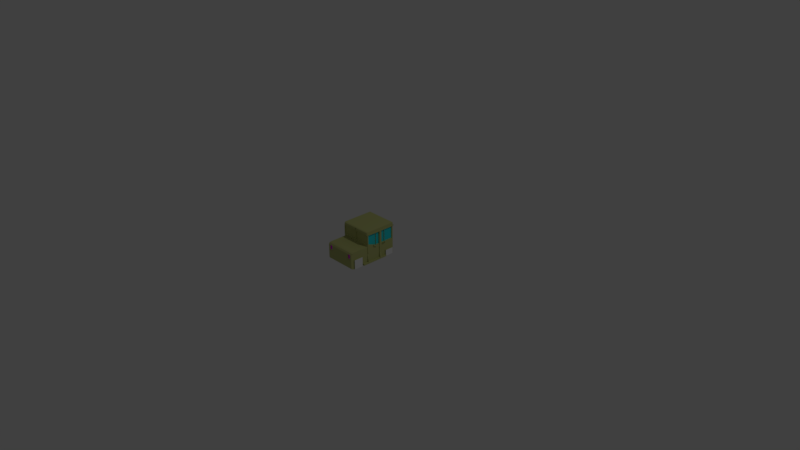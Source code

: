 # Source: Bus0.blend  (saved by Blender 2.79.0; exported with 4.5.12 LTS)
import bpy
from mathutils import Matrix  # noqa: F401  (used for matrix-valued properties, if any)

bpy.ops.wm.read_factory_settings(use_empty=True)
scene = bpy.context.scene
scene.name = 'Scene'

# ---- collections
col_collection_1 = bpy.data.collections.new('Collection 1'); scene.collection.children.link(col_collection_1)

# ---- materials (node trees are filled in below, after node groups)
mat_material = bpy.data.materials.new('Material')
mat_material.alpha_threshold = 0.0
mat_material.use_transparent_shadow = False
mat_material.diffuse_color = (0.4842, 0.5071, 0.1918, 1.0)
mat_material.roughness = 0.5
mat_material.line_color = (0.0, 0.0, 0.0, 1.0)
mat_material_001 = bpy.data.materials.new('Material.001')
mat_material_001.alpha_threshold = 0.0
mat_material_001.use_transparent_shadow = False
mat_material_001.diffuse_color = (0.03079, 0.7326, 0.8, 1.0)
mat_material_001.roughness = 0.5
mat_material_002 = bpy.data.materials.new('Material.002')
mat_material_002.alpha_threshold = 0.0
mat_material_002.use_transparent_shadow = False
mat_material_002.roughness = 0.5
mat_material_003 = bpy.data.materials.new('Material.003')
mat_material_003.alpha_threshold = 0.0
mat_material_003.use_transparent_shadow = False
mat_material_003.diffuse_color = (0.8, 0.01507, 0.7258, 1.0)
mat_material_003.roughness = 0.5

# ---- material node trees

# ---- world
world_world = bpy.data.worlds.new('World'); scene.world = world_world
world_world.color = (0.05088, 0.05088, 0.05088)
world_world.use_sun_shadow = False
world_world.sun_shadow_jitter_overblur = 0.0
world_world.cycles.sampling_method = 'MANUAL'

# ---- cameras
cam_camera = bpy.data.cameras.new('Camera')
cam_camera.clip_end = 100.0
cam_camera.lens = 35.0
cam_camera.sensor_width = 32.0
cam_camera.sensor_height = 18.0
cam_camera.ortho_scale = 7.314
cam_camera.dof.focus_distance = 0.0
cam_camera.dof.aperture_fstop = 128.0

# ---- lights
light_lamp = bpy.data.lights.new('Lamp', 'POINT')
light_lamp.transmission_factor = 0.0
light_lamp.cutoff_distance = 30.0
light_lamp.energy = 100.0
light_lamp.shadow_buffer_clip_start = 1.001
light_lamp.shadow_soft_size = 0.1
light_lamp.shadow_maximum_resolution = 0.006
light_lamp.use_absolute_resolution = True

# ---- meshes
me_cube = bpy.data.meshes.new('Cube')
me_cube.from_pydata([(1.0, 1.0, -1.0), (1.0, -1.0, -1.0), (1.0, 1.0, 1.0), (0.9859, -1.013, 0.9574), (1.0, 1.0, -0.2965), (1.0, -1.0, 0.07788), (1.788e-07, 1.0, -1.0), (0.0, -1.0, -1.0), (2.384e-07, 1.0, 1.0), (-0.01412, -1.013, 0.9574), (2.384e-07, 1.0, -0.2965), (-2.98e-07, -1.0, 0.07788), (1.0, 0.3333, -1.0), (1.0, -0.3333, -1.0), (1.0, 0.3333, 1.0), (1.0, -0.3333, 1.0), (1.0, 0.3333, -0.2965), (1.0, -0.3333, -0.2965), (-1.987e-08, 0.3333, 1.0), (-2.782e-07, -0.3333, 1.0), (1.0, 1.0, 0.8354), (0.9725, -1.035, 0.8237), (2.384e-07, 1.0, 0.8354), (-0.02745, -1.035, 0.8237), (1.0, 0.3333, 0.8354), (1.0, -0.3333, 0.8354), (1.0, -2.2, -0.9603), (1.018, -2.179, 0.0415), (-2.09e-07, -2.2, -0.9603), (0.01829, -2.179, 0.0415), (1.0, 1.0, -0.3643), (1.0, -1.0, -0.026), (-2.693e-07, -1.0, -0.026), (2.327e-07, 1.0, -0.3643), (1.0, 0.3333, -0.3643), (1.0, -0.3333, -0.3643), (1.0, -2.242, -0.04542), (-4.783e-07, -2.242, -0.04542), (-2.929e-08, -1.0, -0.8941), (1.0, 0.3333, -0.9308), (1.0, -0.3333, -0.9308), (-2.383e-07, -2.242, -0.8941), (1.0, 1.0, -0.9308), (1.0, -1.0, -0.8941), (1.847e-07, 1.0, -0.9308), (1.0, -2.242, -0.8941), (1.0, -0.2963, -1.0), (1.0, -0.2963, 1.0), (1.0, -0.2963, -0.2965), (-2.638e-07, -0.2963, 1.0), (1.0, -0.2963, 0.8354), (1.0, -0.2963, -0.3643), (1.0, -0.2963, -0.9308), (1.0, -0.9484, -1.0), (1.0, -0.9484, 1.0), (1.0, -0.9484, 0.0489), (-5.164e-07, -0.9484, 1.0), (1.0, -0.9484, 0.8354), (1.0, -0.9484, -0.05219), (1.0, -0.9484, -0.8969), (1.0, 0.3881, -1.0), (1.0, 0.3881, 1.0), (1.0, 0.3881, -0.2965), (1.365e-09, 0.3881, 1.0), (1.0, 0.3881, 0.8354), (1.0, 0.3881, -0.3643), (1.0, 0.3881, -0.9308), (1.727e-07, 0.924, -1.0), (1.0, 0.924, -1.0), (1.0, 0.924, 1.0), (1.0, 0.924, -0.2965), (2.119e-07, 0.924, 1.0), (1.0, 0.924, 0.8354), (1.0, 0.924, -0.3643), (1.0, 0.924, -0.9308), (-4.807e-07, -2.086, 0.07788), (1.0, -2.086, 0.07788), (1.0, -2.086, -1.0), (-1.827e-07, -2.086, -1.0), (1.0, -2.086, -0.026), (-4.52e-07, -2.086, -0.026), (1.0, -2.086, -0.8941), (-2.12e-07, -2.086, -0.8941), (1.0, -1.358, 0.07788), (-6.018e-08, -1.358, -1.0), (-3.582e-07, -1.358, 0.07788), (1.0, -1.358, -1.0), (1.0, -1.358, -0.026), (-3.295e-07, -1.358, -0.026), (1.0, -1.358, -0.8941), (-8.948e-08, -1.358, -0.8941), (-3.721e-07, -1.44, 0.07788), (1.0, -1.44, -1.0), (1.0, -1.44, -0.026), (-3.434e-07, -1.44, -0.026), (1.0, -1.44, -0.8941), (-1.034e-07, -1.44, -0.8941), (1.0, -1.44, 0.07788), (-7.411e-08, -1.44, -1.0), (-4.722e-07, -2.035, 0.07788), (1.0, -2.035, -1.0), (1.0, -2.035, -0.026), (-4.435e-07, -2.035, -0.026), (1.0, -2.035, -0.8941), (-2.035e-07, -2.035, -0.8941), (1.0, -2.035, 0.07788), (-1.742e-07, -2.035, -1.0), (1.0, 1.0, -0.565), (1.0, -1.0, -0.3335), (2.157e-07, 1.0, -0.565), (1.0, -2.242, -0.3335), (-1.843e-07, -1.0, -0.3335), (1.0, 0.3333, -0.565), (1.0, -0.3333, -0.565), (-3.933e-07, -2.242, -0.3335), (1.0, -0.2963, -0.565), (1.0, -0.9484, -0.3515), (1.0, 0.3881, -0.565), (1.0, 0.924, -0.565), (-3.67e-07, -2.086, -0.3335), (1.0, -2.086, -0.3335), (1.0, -1.358, -0.3335), (-2.445e-07, -1.358, -0.3335), (1.0, -1.44, -0.3335), (-2.584e-07, -1.44, -0.3335), (1.0, -2.035, -0.3335), (-3.585e-07, -2.035, -0.3335), (-1.657e-07, -1.0, -0.4008), (1.0, 0.3333, -0.6089), (1.0, -0.3333, -0.6089), (-3.747e-07, -2.242, -0.4008), (1.0, -0.2963, -0.6089), (1.0, -0.9484, -0.417), (1.0, 0.3881, -0.6089), (1.0, 0.924, -0.6089), (1.0, -2.086, -0.4008), (1.0, -1.358, -0.4008), (1.0, -1.44, -0.4008), (1.0, -2.035, -0.4008), (1.0, 1.0, -0.6089), (1.0, -1.0, -0.4008), (2.119e-07, 1.0, -0.6089), (1.0, -2.242, -0.4008), (-3.484e-07, -2.086, -0.4008), (-2.258e-07, -1.358, -0.4008), (-2.398e-07, -1.44, -0.4008), (-3.399e-07, -2.035, -0.4008), (1.067, 0.924, -1.0), (1.067, 0.3881, -1.0), (1.067, 0.924, -0.9308), (1.067, 0.3881, -0.9308), (1.067, 0.3881, -0.6089), (1.067, 0.924, -0.6089), (1.067, -1.44, -0.4008), (1.067, -1.44, -0.8941), (1.067, -1.44, -1.0), (1.067, -2.035, -1.0), (1.067, -2.035, -0.8941), (1.067, -2.035, -0.4008), (-4.123e-07, -1.0, 0.8037), (0.989, 0.3316, 0.7864), (0.989, -0.335, 0.7864), (1.0, 1.0, 0.7881), (0.9754, -0.9513, 0.7792), (2.384e-07, 1.0, 0.7881), (0.989, -0.2946, 0.7864), (0.989, -0.9467, 0.8008), (0.989, 0.3898, 0.7864), (0.989, 0.9222, 0.7864), (-3.432e-07, -1.0, 0.2143), (0.989, 0.3316, -0.01637), (0.989, -0.335, -0.01568), (0.989, -0.2946, -0.01637), (0.989, -0.9467, 0.1976), (0.989, 0.3898, -0.01637), (0.989, 0.9222, -0.01637), (1.0, 1.0, -0.01808), (0.9754, -0.9513, 0.2389), (2.384e-07, 1.0, -0.01808), (1.0, -0.08026, -1.0), (1.0, -0.08026, 1.0), (1.0, -0.08026, -0.2965), (-1.801e-07, -0.08026, 1.0), (1.0, -0.08026, 0.8354), (1.0, -0.08026, -0.3643), (1.0, -0.08026, -0.9308), (1.0, -0.08026, -0.565), (1.0, -0.08026, -0.6089), (0.989, -0.08197, 0.7864), (0.989, -0.08197, -0.01637), (1.0, 0.03531, -1.0), (1.0, 0.0353, 1.0), (1.0, 0.03531, -0.2965), (-1.353e-07, 0.03531, 1.0), (1.0, 0.03531, 0.8354), (1.0, 0.03531, -0.3643), (1.0, 0.03531, -0.9308), (1.0, 0.03531, -0.565), (1.0, 0.03531, -0.6089), (0.989, 0.03701, 0.7864), (0.989, 0.03701, -0.01637), (-3.292e-07, -1.0, 0.1721), (1.0, 0.3333, -0.1042), (1.0, -0.3333, -0.1042), (1.0, -0.2963, -0.1042), (1.0, -0.9484, 0.1507), (1.0, 0.3881, -0.1042), (1.0, 0.924, -0.1042), (1.0, 1.0, -0.1042), (1.0, -1.0, 0.1721), (2.384e-07, 1.0, -0.1042), (1.0, -0.08026, -0.1042), (1.0, 0.03531, -0.1042), (1.0, -0.6831, -1.0), (1.0, -0.6831, 1.0), (1.0, -0.6831, -0.1001), (-4.137e-07, -0.6831, 1.0), (1.0, -0.6831, 0.8354), (1.0, -0.6831, -0.1868), (1.0, -0.6831, -0.9115), (1.0, -0.6831, -0.4436), (1.0, -0.6831, -0.4998), (0.989, -0.6831, 0.7946), (0.989, -0.6825, 0.1055), (1.0, -0.6831, 0.04073), (4.156e-08, -0.5351, -1.0), (1.0, -0.5351, -1.0), (1.0, -0.5351, 1.0), (1.0, -0.5351, -0.1832), (-3.563e-07, -0.5351, 1.0), (1.0, -0.5351, 0.8354), (1.0, -0.5351, -0.2619), (1.0, -0.5351, -0.9197), (1.0, -0.5351, -0.4949), (1.0, -0.5351, -0.5459), (0.989, -0.5351, 0.7911), (0.989, -0.5351, 0.05226), (1.0, -0.5351, -0.02061), (4.156e-08, -0.5351, -1.0), (1.0, -0.5351, -1.0), (1.0, -0.5351, 1.0), (1.0, -0.5351, -0.1832), (-3.563e-07, -0.5351, 1.0), (1.0, -0.5351, 0.8354), (1.0, -0.5351, -0.2619), (1.0, -0.5351, -0.9197), (1.0, -0.5351, -0.4949), (1.0, -0.5351, -0.5459), (1.0, -0.5351, 0.7928), (1.0, -0.5351, 0.05226), (1.0, -0.5351, -0.02061), (1.013, 0.3333, -0.01808), (1.013, 0.03531, -0.01808), (1.013, 0.3333, -0.1042), (1.064, -0.3333, -0.01808), (1.064, -0.3333, -0.1042), (1.013, 0.03531, -0.1042), (1.064, -0.5351, 0.05226), (1.064, -0.5351, -0.02061), (1.104, 0.03531, -1.0), (1.104, -0.08026, -1.0), (1.045, 0.03531, -0.2965), (1.045, -0.08026, -0.2965), (1.045, 0.03531, -0.3643), (1.045, -0.08026, -0.3643), (1.104, 0.03531, -0.9308), (1.104, -0.08026, -0.9308), (1.045, 0.03531, -0.565), (1.045, -0.08026, -0.565), (1.045, 0.03531, -0.6089), (1.045, -0.08026, -0.6089), (1.045, 0.03531, 0.7881), (1.045, -0.08026, 0.7881), (1.045, 0.03531, -0.01808), (1.045, -0.08026, -0.01808), (1.045, -0.08026, -0.1042), (1.045, 0.03531, -0.1042), (1.041, 1.0, 0.7881), (1.041, 1.0, 0.8354), (1.041, -0.2963, 0.8354), (1.041, -0.3333, 0.8354), (1.041, 0.3881, 0.8354), (1.041, 0.3333, 0.8354), (1.041, -0.08026, 0.8354), (1.041, -0.6831, 0.8354), (1.041, -0.9484, 0.8354), (1.041, 0.924, 0.8354), (1.041, 0.3333, 0.7881), (1.041, -0.3333, 0.7881), (1.041, -0.2963, 0.7881), (1.041, -0.9484, 0.8025), (1.041, 0.3881, 0.7881), (1.041, 0.924, 0.7881), (1.041, -0.6831, 0.7963), (1.041, -0.08026, 0.7881), (1.041, 0.03531, 0.8354), (1.041, 0.03531, 0.7881), (1.041, -0.5351, 0.8354), (1.041, -0.5351, 0.7928), (1.0, 1.033, 0.7881), (1.0, 1.033, 0.8354), (2.384e-07, 1.033, 0.7881), (2.384e-07, 1.033, 0.8354), (1.116, -0.9443, -1.0), (1.116, -0.9959, -1.0), (1.033, -0.9959, -0.026), (1.033, -0.9959, 0.07788), (1.033, -0.9443, 0.0489), (1.033, -0.9959, -0.3335), (1.033, -0.9443, -0.05219), (1.096, -0.9959, -0.8941), (1.096, -0.9443, -0.8969), (1.012, -0.9443, -0.417), (1.033, -0.9443, 0.1507), (1.012, -0.9959, -0.4008), (1.033, -0.9443, -0.3515), (1.033, -0.9959, 0.2143), (1.033, -0.9959, 0.8037), (1.033, -0.9443, 0.8025), (1.033, -0.9443, 0.1963), (1.033, -0.9959, 0.1721), (1.033, 1.037, 0.7881), (1.033, 1.037, 0.8354), (0.03292, 1.037, 0.7881), (0.03292, 1.037, 0.8354), (1.106, 0.3881, -1.0), (1.106, 0.3333, -1.0), (1.106, -0.2963, -1.0), (1.106, -0.3333, -1.0), (1.106, 0.3333, -0.9308), (1.106, -0.3333, -0.9308), (1.106, -1.0, -1.0), (1.106, -1.0, -0.8941), (1.106, 0.3881, -0.9308), (1.106, -0.2963, -0.9308), (1.106, -0.08026, -1.0), (1.106, -0.08026, -0.9308), (1.106, -0.6831, -1.0), (1.106, -0.9484, -1.0), (1.106, -0.6831, -0.9115), (1.106, -0.9484, -0.8969), (1.106, -1.358, -1.0), (1.106, -1.358, -0.8941), (1.106, 0.03531, -1.0), (1.106, 0.03531, -0.9308), (1.106, -0.5351, -1.0), (1.106, -0.5351, -0.9197), (1.0, 0.1499, -1.0), (1.0, 0.1499, 1.0), (1.0, 0.1499, -0.2965), (-9.093e-08, 0.1499, 1.0), (1.0, 0.1499, 0.8354), (1.0, 0.1499, -0.3643), (1.0, 0.1499, -0.9308), (1.0, 0.1499, -0.565), (1.0, 0.1499, -0.6089), (0.989, 0.1499, 0.7864), (0.989, 0.1499, -0.01637), (1.0, 0.1499, -0.1042), (1.013, 0.1499, -0.01808), (1.013, 0.1499, -0.1042), (1.041, 0.1499, 0.8354), (1.041, 0.1499, 0.7881), (1.106, 0.1499, -1.0), (1.106, 0.1499, -0.9308), (1.037, 0.3316, -0.01979), (1.037, 0.3316, -0.1025), (1.037, 0.1516, -0.01979), (1.037, 0.1516, -0.1025), (1.0, 0.924, 0.7881), (1.0, 0.3881, 0.7881), (1.0, -0.6831, 0.7963), (1.0, -0.9484, 0.8025), (1.0, -0.08026, 0.7881), (1.0, -0.2963, 0.7881), (1.0, 0.3333, 0.7881), (1.0, 0.3333, -0.01808), (1.0, -0.3333, 0.7881), (1.0, -0.3333, -0.01808), (1.0, -0.2963, -0.01808), (1.0, -0.9484, 0.1963), (1.0, 0.3881, -0.01808), (1.0, 0.924, -0.01808), (1.0, -0.08026, -0.01808), (1.0, -0.6831, 0.1038), (1.0, 0.1499, 0.7881), (1.0, 0.03531, 0.7881), (1.0, 0.1499, -0.01808), (1.0, 0.03531, -0.01808), (1.0, -0.5351, 0.7928), (1.048, 0.3333, -0.01808), (1.048, 0.3333, -0.1042), (1.048, 0.1499, -0.01808), (1.048, 0.1499, -0.1042), (0.9422, -0.6831, 0.7946), (0.9422, -0.6825, 0.1055), (0.9422, -0.5351, 0.7911), (0.9422, -0.5351, 0.05226), (0.9422, 0.1499, 0.7864), (0.9422, 0.1499, -0.01637), (0.9422, 0.9222, 0.7864), (0.9422, 0.3898, 0.7864), (0.9422, -0.9467, 0.8008), (0.9422, -0.08197, 0.7864), (0.9422, -0.2946, 0.7864), (0.9422, 0.3316, 0.7864), (0.9422, 0.3316, -0.01637), (0.9422, -0.335, 0.7864), (0.9422, -0.335, -0.01568), (0.9422, -0.2946, -0.01637), (0.9422, -0.9467, 0.1976), (0.9422, 0.3898, -0.01637), (0.9422, 0.9222, -0.01637), (0.9422, -0.08197, -0.01637), (0.9422, 0.03701, 0.7864), (0.9422, 0.03701, -0.01637), (0.9905, 0.3316, -0.01979), (0.9905, 0.3316, -0.1025), (0.9905, 0.1516, -0.01979), (0.9905, 0.1516, -0.1025), (1.0, -1.0, 0.2143), (1.0, -1.0, 0.8037), (0.02456, -0.9513, 0.2389), (0.02456, -0.9513, 0.7792), (0.6826, -1.013, 0.9574), (0.6967, -1.0, 0.07788), (0.6692, -1.035, 0.8237), (0.6967, -2.2, -0.9603), (0.715, -2.179, 0.0415), (0.6967, -2.242, -0.04542), (0.6967, -2.242, -0.8941), (0.6967, -0.9484, 1.0), (0.6967, -2.086, -1.0), (0.6967, -2.086, 0.07788), (0.6967, -1.358, 0.07788), (0.6967, -1.44, 0.07788), (0.6967, -2.035, 0.07788), (0.6967, -2.242, -0.3335), (0.6967, -2.242, -0.4008), (0.6967, -1.0, 0.8037), (0.6967, -1.0, 0.2143), (0.6967, -1.0, 0.1721), (0.6967, -0.6831, 1.0), (0.687, -0.9513, 0.7792), (0.687, -0.9513, 0.2389), (0.889, -0.9484, 1.0), (0.889, -2.086, 0.07788), (0.889, -1.358, 0.07788), (0.889, -1.44, 0.07788), (0.889, -2.035, 0.07788), (0.889, -0.6831, 1.0), (0.8749, -1.013, 0.9574), (0.889, -1.0, 0.07788), (0.8616, -1.035, 0.8237), (0.889, -2.2, -0.9603), (0.9073, -2.179, 0.0415), (0.889, -2.242, -0.04542), (0.889, -2.242, -0.8941), (0.889, -2.086, -1.0), (0.889, -2.242, -0.3335), (0.889, -2.242, -0.4008), (0.889, -1.0, 0.8037), (0.889, -1.0, 0.2143), (0.889, -1.0, 0.1721), (0.8699, -0.9513, 0.7792), (0.8699, -0.9513, 0.2389), (0.889, -2.21, -0.04542), (0.6967, -2.21, -0.04542), (0.889, -2.21, -0.3335), (0.6967, -2.21, -0.3335), (0.889, -2.23, -0.4008), (0.6967, -2.23, -0.4008), (0.647, 1.0, -1.0), (0.647, 1.0, 1.0), (0.647, 1.0, -0.2965), (0.647, 0.3333, 1.0), (0.647, -0.3333, 1.0), (0.647, 1.0, 0.8354), (0.647, 1.0, -0.3643), (0.647, 1.0, -0.9308), (0.647, -0.2963, 1.0), (0.647, 0.3881, 1.0), (0.647, 0.924, -1.0), (0.647, 0.924, 1.0), (0.647, 1.0, -0.565), (0.647, 1.0, -0.6089), (0.647, 1.0, 0.7881), (0.647, 1.0, -0.01808), (0.647, -0.08026, 1.0), (0.647, 0.03531, 1.0), (0.647, 1.0, -0.1042), (0.647, 1.033, 0.8354), (0.647, 1.033, 0.7881), (0.6799, 1.037, 0.8354), (0.6799, 1.037, 0.7881), (0.647, 0.1499, 1.0), (0.95, 0.3333, 1.0), (0.95, -0.3333, 1.0), (0.95, -0.2963, 1.0), (0.95, 0.3881, 1.0), (0.95, 0.924, 1.0), (0.95, -0.08026, 1.0), (0.95, 0.0353, 1.0), (0.95, 0.1499, 1.0), (0.95, 1.0, -1.0), (0.95, 1.0, 1.0), (0.95, 1.0, -0.2965), (0.95, 0.3333, -1.0), (0.95, -0.3333, -1.0), (0.95, 1.0, 0.8354), (0.95, 1.0, -0.3643), (0.95, 1.0, -0.9308), (0.95, -0.2963, -1.0), (0.95, 0.3881, -1.0), (0.95, 0.924, -1.0), (0.95, 1.0, -0.565), (0.95, 1.0, -0.6089), (0.95, 1.0, 0.7881), (0.95, 1.0, -0.01808), (0.95, -0.08026, -1.0), (0.95, 0.03531, -1.0), (0.95, 1.0, -0.1042), (0.95, 1.033, 0.8354), (0.95, 1.033, 0.7881), (0.9829, 1.037, 0.8354), (0.9829, 1.037, 0.7881), (0.95, 0.1499, -1.0), (0.95, 0.976, -0.3643), (0.647, 0.976, -0.3643), (0.95, 0.976, -0.565), (0.647, 0.976, -0.565), (-4.123e-07, 4.0, 0.8037), (0.02456, 4.049, 0.7792)], [], [(57, 54, 3, 21), (31, 108, 308, 305), (433, 75, 29, 428), (490, 474, 10, 210), (479, 472, 6, 44), (426, 424, 9, 23), (431, 56, 9, 424), (481, 63, 18, 475), (480, 49, 19, 476), (65, 62, 16, 34), (51, 48, 17, 35), (64, 61, 14, 24), (50, 47, 15, 25), (373, 386, 296, 294), (369, 162, 277, 292), (439, 426, 23, 159), (473, 477, 22, 8), (372, 57, 21, 421), (429, 428, 29, 37), (458, 77, 26, 454), (82, 78, 28, 41), (79, 76, 27, 36), (120, 79, 36, 110), (75, 80, 37, 29), (437, 429, 37, 114), (115, 51, 35, 113), (117, 65, 34, 112), (474, 478, 33, 10), (421, 420, 316, 317), (5, 31, 305, 306), (46, 179, 335, 327), (219, 59, 340, 339), (427, 430, 41, 28), (77, 81, 45, 26), (143, 82, 41, 130), (485, 479, 44, 141), (185, 52, 334, 336), (186, 184, 51, 115), (377, 374, 289, 288), (183, 180, 47, 50), (184, 181, 48, 51), (488, 182, 49, 480), (12, 60, 325, 326), (220, 218, 58, 116), (20, 72, 286, 278), (442, 216, 56, 431), (218, 215, 55, 58), (217, 214, 54, 57), (74, 134, 152, 149), (118, 73, 65, 117), (72, 64, 281, 286), (72, 69, 61, 64), (73, 70, 62, 65), (483, 71, 63, 481), (472, 482, 67, 6), (473, 8, 71, 483), (30, 4, 70, 73), (20, 2, 69, 72), (389, 377, 288, 298), (107, 30, 73, 118), (0, 42, 74, 68), (146, 104, 82, 143), (100, 103, 81, 77), (99, 102, 80, 75), (125, 101, 79, 120), (101, 105, 76, 79), (104, 106, 78, 82), (436, 99, 75, 433), (425, 11, 85, 434), (38, 7, 84, 90), (31, 5, 83, 87), (108, 31, 87, 121), (11, 32, 88, 85), (232, 219, 339, 346), (127, 38, 90, 144), (434, 85, 91, 435), (90, 84, 98, 96), (87, 83, 97, 93), (121, 87, 93, 123), (85, 88, 94, 91), (86, 89, 95, 92), (144, 90, 96, 145), (435, 91, 99, 436), (96, 98, 106, 104), (93, 97, 105, 101), (123, 93, 101, 125), (91, 94, 102, 99), (100, 92, 155, 156), (145, 96, 104, 146), (94, 124, 126, 102), (137, 123, 125, 138), (88, 122, 124, 94), (136, 121, 123, 137), (32, 111, 122, 88), (140, 108, 121, 136), (138, 125, 120, 135), (102, 126, 119, 80), (139, 107, 118, 134), (134, 118, 117, 133), (221, 220, 116, 132), (187, 186, 115, 131), (478, 484, 109, 33), (80, 119, 114, 37), (116, 58, 309, 315), (133, 117, 112, 128), (131, 115, 113, 129), (438, 437, 114, 130), (135, 120, 110, 142), (81, 135, 142, 45), (430, 438, 130, 41), (52, 131, 129, 40), (66, 133, 128, 39), (209, 5, 306, 320), (185, 187, 131, 52), (219, 221, 132, 59), (103, 100, 156, 157), (42, 139, 134, 74), (103, 138, 135, 81), (43, 140, 136, 89), (89, 136, 137, 95), (134, 133, 151, 152), (124, 145, 146, 126), (122, 144, 145, 124), (111, 127, 144, 122), (126, 146, 143, 119), (484, 485, 141, 109), (119, 143, 130, 114), (147, 149, 150, 148), (155, 154, 157, 156), (149, 152, 151, 150), (154, 153, 158, 157), (60, 68, 147, 148), (92, 95, 154, 155), (66, 60, 148, 150), (138, 103, 157, 158), (137, 138, 158, 153), (68, 74, 149, 147), (133, 66, 150, 151), (95, 137, 153, 154), (176, 162, 369, 382), (174, 175, 412, 411), (161, 235, 396, 407), (170, 160, 405, 406), (108, 140, 314, 308), (444, 443, 423, 422), (381, 370, 375, 376), (379, 374, 377, 378), (164, 22, 302, 301), (204, 379, 378, 203), (206, 381, 376, 202), (441, 440, 169, 201), (140, 43, 310, 314), (211, 383, 379, 204), (224, 384, 380, 205), (207, 382, 381, 206), (208, 176, 382, 207), (486, 487, 178, 164), (211, 181, 262, 275), (383, 211, 275, 274), (181, 184, 264, 262), (386, 373, 272, 271), (489, 193, 182, 488), (195, 192, 261, 263), (194, 191, 180, 183), (217, 57, 285, 284), (179, 190, 259, 260), (192, 212, 276, 261), (347, 12, 326, 363), (354, 352, 195, 197), (375, 370, 291, 287), (351, 348, 191, 194), (352, 349, 192, 195), (495, 350, 193, 489), (355, 354, 197, 198), (353, 355, 198, 196), (367, 368, 419, 418), (202, 376, 251, 253), (349, 358, 212, 192), (186, 187, 270, 268), (4, 208, 207, 70), (70, 207, 206, 62), (215, 224, 205, 55), (181, 211, 204, 48), (58, 55, 307, 309), (425, 441, 201, 11), (62, 206, 202, 16), (48, 204, 203, 17), (487, 490, 210, 178), (228, 237, 224, 215), (237, 236, 384, 224), (173, 223, 395, 410), (232, 234, 221, 219), (234, 233, 220, 221), (230, 227, 214, 217), (231, 228, 215, 218), (227, 229, 216, 442, 450, 214), (183, 50, 279, 283), (233, 231, 218, 220), (353, 196, 344, 364), (86, 1, 331, 341), (113, 35, 231, 233), (230, 217, 284, 297), (15, 497, 476, 19, 229, 227), (35, 17, 228, 231), (25, 15, 227, 230), (129, 113, 233, 234), (40, 129, 234, 232), (223, 236, 397, 395), (358, 202, 253, 360), (17, 203, 237, 228), (235, 230, 243, 248), (236, 235, 248, 249), (230, 227, 240, 243), (225, 226, 239, 238), (237, 236, 249, 250), (226, 232, 245, 239), (234, 233, 246, 247), (227, 229, 242, 240), (228, 237, 250, 241), (233, 231, 244, 246), (232, 234, 247, 245), (231, 228, 241, 244), (360, 359, 252, 256), (255, 254, 257, 258), (387, 388, 252, 359), (378, 236, 257, 254), (203, 378, 254, 255), (388, 212, 256, 252), (236, 237, 258, 257), (237, 203, 255, 258), (276, 273, 274, 275), (273, 271, 272, 274), (265, 269, 270, 266), (269, 267, 268, 270), (263, 261, 262, 264), (267, 263, 264, 268), (259, 265, 266, 260), (261, 276, 275, 262), (198, 197, 267, 269), (212, 388, 273, 276), (190, 196, 265, 259), (373, 383, 274, 272), (196, 198, 269, 265), (184, 186, 268, 264), (197, 195, 263, 267), (187, 185, 266, 270), (388, 386, 271, 273), (185, 179, 260, 266), (289, 279, 280, 288), (291, 281, 282, 287), (294, 283, 279, 289), (293, 284, 285, 290), (292, 286, 281, 291), (277, 278, 286, 292), (296, 295, 283, 294), (362, 361, 295, 296), (298, 297, 284, 293), (288, 280, 297, 298), (370, 369, 292, 291), (25, 230, 297, 280), (385, 375, 287, 362), (372, 371, 293, 290), (50, 25, 280, 279), (374, 373, 294, 289), (64, 24, 282, 281), (371, 389, 298, 293), (194, 183, 283, 295), (162, 20, 278, 277), (351, 194, 295, 361), (57, 372, 290, 285), (132, 116, 315, 312), (20, 162, 299, 300), (509, 20, 300, 522), (486, 164, 301, 492), (309, 307, 306, 305), (315, 309, 305, 308), (303, 311, 310, 304), (312, 315, 308, 314), (311, 312, 314, 310), (319, 318, 317, 316), (313, 319, 316, 320), (307, 313, 320, 306), (493, 494, 323, 324), (53, 59, 311, 303), (420, 209, 320, 316), (300, 299, 321, 322), (59, 132, 312, 311), (301, 302, 324, 323), (55, 205, 313, 307), (1, 53, 303, 304), (205, 380, 319, 313), (372, 421, 317, 318), (522, 300, 322, 524), (492, 301, 323, 494), (380, 372, 318, 319), (43, 1, 304, 310), (325, 333, 329, 326), (327, 334, 330, 328), (335, 336, 334, 327), (337, 339, 340, 338), (331, 332, 342, 341), (363, 364, 344, 343), (345, 346, 339, 337), (328, 330, 346, 345), (53, 213, 337, 338), (13, 46, 327, 328), (43, 89, 342, 332), (59, 53, 338, 340), (213, 226, 345, 337), (60, 66, 333, 325), (89, 86, 341, 342), (66, 39, 329, 333), (40, 232, 346, 330), (52, 40, 330, 334), (196, 190, 343, 344), (226, 13, 328, 345), (179, 185, 336, 335), (1, 43, 332, 331), (326, 329, 364, 363), (24, 351, 361, 282), (386, 385, 362, 296), (287, 282, 361, 362), (376, 387, 359, 251), (251, 359, 392, 390), (212, 358, 360, 256), (39, 353, 364, 329), (16, 202, 358, 349), (188, 165, 404, 403), (39, 128, 355, 353), (128, 112, 354, 355), (475, 18, 350, 495), (34, 16, 349, 352), (24, 14, 348, 351), (112, 34, 352, 354), (190, 347, 363, 343), (368, 366, 417, 419), (359, 360, 393, 392), (253, 251, 390, 391), (360, 253, 391, 393), (167, 168, 369, 370), (166, 222, 371, 372), (165, 188, 373, 374), (160, 170, 376, 375), (161, 171, 378, 377), (172, 165, 374, 379), (173, 166, 372, 380), (174, 167, 370, 381), (168, 175, 382, 369), (189, 172, 379, 383), (223, 173, 380, 384), (175, 174, 381, 382), (188, 189, 383, 373), (199, 356, 385, 386), (357, 200, 388, 387), (200, 199, 386, 388), (222, 235, 389, 371), (236, 223, 384), (235, 161, 377, 389), (171, 236, 378), (356, 160, 375, 385), (170, 357, 387, 376), (365, 366, 391, 390), (367, 365, 390, 392), (366, 368, 393, 391), (368, 367, 392, 393), (412, 400, 401, 411), (395, 394, 402, 410), (413, 403, 404, 409), (399, 398, 414, 415), (397, 396, 394, 395), (408, 407, 396, 397), (406, 405, 398, 399), (417, 416, 418, 419), (171, 161, 407, 408), (236, 171, 408, 397), (189, 188, 403, 413), (165, 172, 409, 404), (160, 356, 398, 405), (356, 199, 414, 398), (166, 173, 410, 402), (357, 170, 406, 399), (200, 357, 399, 415), (167, 174, 411, 401), (366, 365, 416, 417), (168, 167, 401, 400), (199, 200, 415, 414), (175, 168, 400, 412), (365, 367, 418, 416), (222, 166, 402, 394), (235, 222, 394, 396), (172, 189, 413, 409), (163, 177, 420, 421), (464, 163, 421, 461), (422, 423, 159, 169), (444, 422, 169, 440), (465, 444, 440, 462), (423, 443, 439, 159), (452, 463, 441, 425), (463, 462, 440, 441), (465, 464, 443, 444), (457, 460, 438, 430), (438, 460, 470, 471), (448, 435, 436, 449), (447, 434, 435, 448), (452, 425, 434, 447), (449, 436, 433, 446), (450, 442, 431, 445), (454, 457, 430, 427), (429, 437, 469, 467), (78, 432, 427, 28), (456, 455, 428, 429), (461, 453, 426, 439), (445, 431, 424, 451), (453, 451, 424, 426), (446, 433, 428, 455), (76, 446, 455, 27), (21, 3, 451, 453), (54, 445, 451, 3), (421, 21, 453, 461), (36, 27, 455, 456), (110, 36, 456, 459), (26, 45, 457, 454), (214, 450, 445, 54), (105, 449, 446, 76), (5, 452, 447, 83), (83, 447, 448, 97), (97, 448, 449, 105), (142, 110, 459, 460), (45, 142, 460, 457), (177, 163, 464, 465), (209, 420, 462, 463), (5, 209, 463, 452), (177, 465, 462, 420), (443, 464, 461, 439), (432, 458, 454, 427), (470, 468, 469, 471), (468, 466, 467, 469), (460, 459, 468, 470), (456, 429, 467, 466), (437, 438, 471, 469), (459, 456, 466, 468), (496, 475, 495, 503), (523, 492, 494, 525), (302, 491, 493, 324), (524, 525, 494, 493), (517, 486, 492, 523), (22, 477, 491, 302), (518, 521, 490, 487), (503, 495, 489, 502), (502, 489, 488, 501), (517, 518, 487, 486), (515, 516, 485, 484), (478, 510, 527, 528), (505, 473, 483, 500), (504, 514, 482, 472), (500, 483, 481, 499), (501, 488, 480, 498), (516, 511, 479, 485), (506, 510, 478, 474), (505, 509, 477, 473), (498, 480, 476, 497), (499, 481, 475, 496), (511, 504, 472, 479), (521, 506, 474, 490), (208, 4, 506, 521), (42, 0, 504, 511), (60, 12, 507, 513), (46, 13, 508, 512), (61, 499, 496, 14), (47, 498, 497, 15), (2, 20, 509, 505), (4, 30, 510, 506), (139, 42, 511, 516), (180, 501, 498, 47), (179, 46, 512, 519), (69, 500, 499, 61), (68, 60, 513, 514), (0, 68, 514, 504), (2, 505, 500, 69), (30, 107, 515, 510), (107, 139, 516, 515), (162, 176, 518, 517), (190, 179, 519, 520), (191, 502, 501, 180), (348, 503, 502, 191), (347, 190, 520, 526), (176, 208, 521, 518), (162, 517, 523, 299), (322, 321, 525, 524), (299, 523, 525, 321), (12, 347, 526, 507), (14, 496, 503, 348), (491, 522, 524, 493), (477, 509, 522, 491), (527, 529, 530, 528), (510, 515, 529, 527), (515, 484, 530, 529), (484, 478, 528, 530)])
me_cube.polygons.foreach_set('material_index', [0, 0, 0, 0, 0, 0, 0, 0, 0, 0, 0, 0, 0, 0, 0, 0, 0, 0, 0, 0, 0, 0, 0, 0, 0, 0, 0, 0, 0, 0, 0, 0, 0, 0, 0, 0, 0, 0, 0, 0, 0, 0, 0, 0, 0, 0, 0, 0, 0, 0, 0, 0, 0, 0, 0, 0, 0, 0, 0, 0, 0, 0, 0, 0, 0, 0, 0, 0, 0, 0, 0, 0, 0, 0, 0, 0, 0, 0, 0, 0, 0, 0, 0, 0, 0, 0, 0, 0, 0, 0, 0, 0, 0, 0, 0, 0, 0, 0, 0, 0, 0, 0, 0, 0, 0, 0, 0, 0, 0, 0, 0, 0, 0, 0, 0, 0, 0, 0, 0, 0, 0, 0, 0, 0, 0, 0, 0, 2, 2, 2, 2, 0, 0, 0, 0, 0, 0, 0, 0, 0, 0, 0, 0, 0, 0, 1, 1, 0, 0, 0, 0, 0, 0, 0, 0, 0, 0, 0, 0, 0, 0, 0, 0, 0, 0, 0, 0, 0, 0, 0, 0, 0, 0, 0, 0, 0, 0, 0, 0, 0, 0, 0, 0, 0, 0, 0, 0, 0, 0, 0, 0, 0, 0, 0, 0, 0, 0, 0, 0, 0, 0, 0, 0, 0, 0, 0, 0, 0, 0, 0, 0, 0, 0, 0, 0, 0, 0, 0, 0, 0, 0, 0, 0, 0, 0, 0, 0, 0, 0, 0, 0, 0, 0, 0, 0, 0, 0, 0, 0, 0, 0, 0, 0, 0, 0, 0, 0, 0, 0, 0, 0, 0, 0, 0, 0, 0, 0, 0, 0, 0, 0, 0, 0, 0, 0, 0, 0, 0, 0, 0, 0, 0, 0, 0, 0, 0, 0, 0, 0, 0, 0, 0, 0, 0, 0, 0, 0, 0, 0, 0, 0, 0, 0, 0, 0, 0, 0, 0, 0, 0, 0, 0, 0, 0, 0, 0, 0, 0, 0, 0, 0, 0, 0, 0, 0, 0, 0, 0, 0, 0, 0, 0, 0, 0, 0, 0, 0, 0, 0, 0, 0, 0, 0, 0, 0, 0, 0, 0, 0, 0, 0, 0, 0, 0, 0, 0, 0, 0, 0, 0, 0, 0, 0, 0, 0, 0, 0, 0, 0, 0, 0, 0, 0, 0, 0, 1, 1, 1, 0, 1, 1, 1, 0, 0, 0, 0, 0, 0, 0, 0, 0, 0, 0, 0, 0, 0, 0, 0, 0, 0, 0, 0, 0, 0, 0, 0, 0, 0, 0, 0, 0, 0, 0, 0, 0, 0, 0, 0, 0, 0, 0, 0, 0, 0, 0, 0, 0, 0, 0, 0, 0, 0, 0, 0, 0, 0, 0, 0, 0, 0, 0, 0, 0, 0, 0, 0, 3, 0, 0, 0, 0, 0, 0, 0, 0, 0, 0, 0, 0, 0, 0, 0, 0, 0, 0, 0, 0, 0, 0, 0, 0, 0, 0, 0, 0, 0, 0, 0, 0, 0, 0, 0, 0, 0, 0, 0, 0, 0, 0, 0, 0, 0, 0, 0, 0, 0, 0, 0, 0, 0, 0, 0, 0, 0, 0, 0, 0, 0])
me_cube.materials.append(mat_material)
me_cube.materials.append(mat_material_001)
me_cube.materials.append(mat_material_002)
me_cube.materials.append(mat_material_003)
me_cube.use_remesh_preserve_volume = False
me_cube.use_remesh_preserve_attributes = False
me_cube.use_mirror_vertex_groups = False
me_cube.update()

# ---- objects
ob_cube = bpy.data.objects.new('Cube', me_cube)
ob_lamp = bpy.data.objects.new('Lamp', light_lamp)
ob_camera = bpy.data.objects.new('Camera', cam_camera)

# ---- transforms, parenting, visibility, modifiers, constraints
ob_cube.location = (0.0, 0.0, 0.243)
ob_cube.scale = (0.2139, 0.2139, 0.2139)
ob_cube.lock_rotations_4d = False
ob_cube.empty_display_type = 'ARROWS'
ob_cube.lineart.crease_threshold = 0.0
_m = ob_cube.modifiers.new('Mirror', 'MIRROR')
_m.use_clip = True
ob_lamp.location = (4.076, 1.005, 5.904)
ob_lamp.rotation_euler = (0.6503, 0.05522, 1.866)
ob_lamp.lock_rotations_4d = False
ob_lamp.empty_display_type = 'ARROWS'
ob_lamp.color = (0.0, 0.0, 0.0, 0.0)
ob_lamp.lineart.crease_threshold = 0.0
ob_camera.location = (7.481, -6.508, 5.344)
ob_camera.rotation_euler = (1.109, 0.0, 0.8149)
ob_camera.lock_rotations_4d = False
ob_camera.empty_display_type = 'ARROWS'
ob_camera.color = (0.0, 0.0, 0.0, 0.0)
ob_camera.display_type = 'WIRE'
ob_camera.lineart.crease_threshold = 0.0

# ---- collection membership
col_collection_1.objects.link(ob_cube)
col_collection_1.objects.link(ob_lamp)
col_collection_1.objects.link(ob_camera)

# ---- scene / render settings (as saved in the file)
scene.camera = ob_camera
scene.frame_start = 1; scene.frame_end = 250; scene.frame_set(172)
scene.render.engine = 'BLENDER_EEVEE_NEXT'
scene.render.resolution_percentage = 50
scene.render.dither_intensity = 0.0
scene.cycles.use_denoising = False
scene.cycles.samples = 128
scene.cycles.sampling_pattern = 'TABULATED_SOBOL'
scene.cycles.use_adaptive_sampling = False
scene.cycles.use_light_tree = False
scene.cycles.blur_glossy = 0.0
scene.cycles.sample_clamp_indirect = 0.0
scene.view_settings.view_transform = 'Standard'
bpy.context.view_layer.update()
